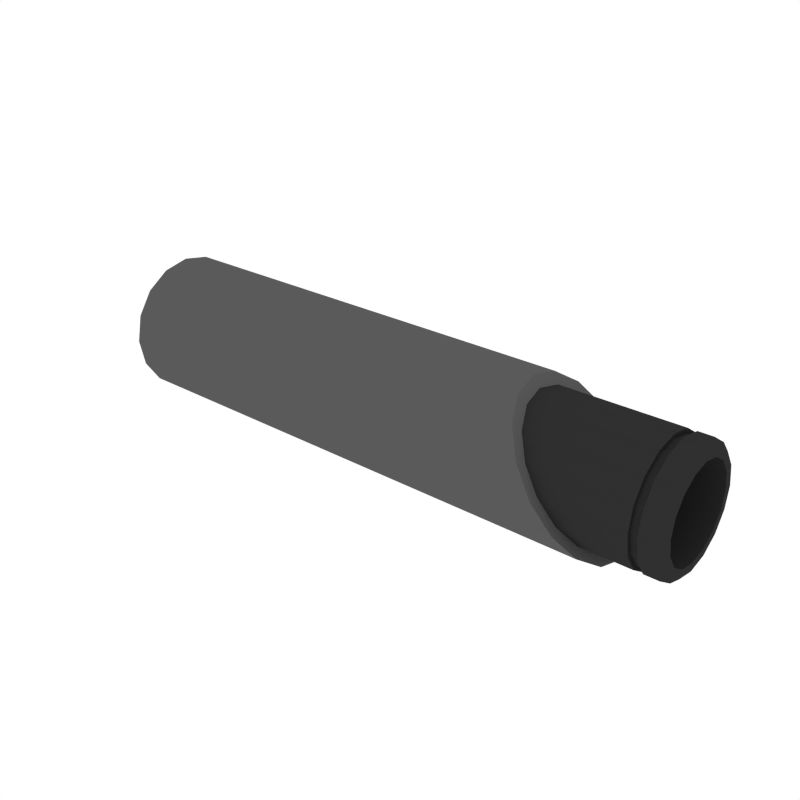 # Source: Barrel_Pistol_1.blend  (saved by Blender 2.79.0; exported with 4.5.12 LTS)
import bpy
from mathutils import Matrix  # noqa: F401  (used for matrix-valued properties, if any)

bpy.ops.wm.read_factory_settings(use_empty=True)
scene = bpy.context.scene
scene.name = 'Scene'

# ---- collections
col_collection_1 = bpy.data.collections.new('Collection 1'); scene.collection.children.link(col_collection_1)

# ---- materials (node trees are filled in below, after node groups)
mat_grey = bpy.data.materials.new('Grey')
mat_grey.alpha_threshold = 0.0
mat_grey.diffuse_color = (0.1025, 0.1025, 0.1025, 1.0)
mat_grey.roughness = 0.5
mat_black = bpy.data.materials.new('Black')
mat_black.alpha_threshold = 0.0
mat_black.diffuse_color = (0.0291, 0.0291, 0.0291, 1.0)
mat_black.roughness = 0.5

# ---- node groups
ng_auto_smooth = bpy.data.node_groups.new('Auto Smooth', 'GeometryNodeTree')
_s = ng_auto_smooth.interface.new_socket(name='Geometry', in_out='OUTPUT', socket_type='NodeSocketGeometry')
_s = ng_auto_smooth.interface.new_socket(name='Geometry', in_out='INPUT', socket_type='NodeSocketGeometry')
_s = ng_auto_smooth.interface.new_socket(name='Angle', in_out='INPUT', socket_type='NodeSocketFloat')
_s.subtype = 'ANGLE'
_s.min_value = 0.0
_s.max_value = 3.142
ng_auto_smooth.is_modifier = True
_N = ng_auto_smooth.nodes; _L = ng_auto_smooth.links
n0 = _N.new('NodeGroupOutput'); n0.name = 'Group Output'; n0.location = (480, -100)
n1 = _N.new('NodeGroupInput'); n1.name = 'Group Input'; n1.location = (-420, -300)
n2 = _N.new('NodeGroupInput'); n2.name = 'Group Input.001'; n2.location = (-60, -100)
n3 = _N.new('GeometryNodeSetShadeSmooth'); n3.name = 'Set Shade Smooth'; n3.location = (120, -100)
n3.domain = 'EDGE'
n4 = _N.new('GeometryNodeSetShadeSmooth'); n4.name = 'Set Shade Smooth.001'; n4.location = (300, -100)
n5 = _N.new('GeometryNodeInputMeshEdgeAngle'); n5.name = 'Edge Angle'; n5.location = (-420, -220)
n6 = _N.new('GeometryNodeInputEdgeSmooth'); n6.name = 'Is Edge Smooth'; n6.location = (-60, -160)
n7 = _N.new('GeometryNodeInputShadeSmooth'); n7.name = 'Is Face Smooth'; n7.location = (-240, -340)
n8 = _N.new('FunctionNodeBooleanMath'); n8.name = 'Boolean Math'; n8.location = (-60, -220)
n9 = _N.new('FunctionNodeCompare'); n9.name = 'Compare'; n9.location = (-240, -180)
n9.operation = 'LESS_EQUAL'
_L.new(n5.outputs[0], n9.inputs[0])
_L.new(n4.outputs[0], n0.inputs[0])
_L.new(n1.outputs[1], n9.inputs[1])
_L.new(n9.outputs[0], n8.inputs[0])
_L.new(n7.outputs[0], n8.inputs[1])
_L.new(n2.outputs[0], n3.inputs[0])
_L.new(n6.outputs[0], n3.inputs[1])
_L.new(n3.outputs[0], n4.inputs[0])
_L.new(n8.outputs[0], n3.inputs[2])
n0.is_active_output = True

# ---- material node trees

# ---- world
world_world = bpy.data.worlds.new('World'); scene.world = world_world
world_world.color = (1.0, 1.0, 1.0)
world_world.use_sun_shadow = False
world_world.sun_shadow_jitter_overblur = 0.0
world_world.cycles.sampling_method = 'NONE'
world_world.cycles.sample_map_resolution = 256

# ---- meshes
me_cylinder_021 = bpy.data.meshes.new('Cylinder.021')
me_cylinder_021.from_pydata([(0.4657, 0.07059, 4.974e-05), (0.4473, 0.06522, 0.02705), (0.4316, 0.04992, 0.04994), (0.4212, 0.02703, 0.06524), (0.4175, 2.801e-05, 0.07061), (0.4212, -0.02697, 0.06524), (0.4316, -0.04986, 0.04994), (0.4473, -0.06516, 0.02705), (0.4657, -0.07053, 4.974e-05), (0.4842, -0.06516, -0.02695), (0.4998, -0.04986, -0.04984), (0.5102, -0.02697, -0.06514), (0.5139, 2.801e-05, -0.07051), (0.5102, 0.02703, -0.06514), (0.4998, 0.04992, -0.04984), (0.4842, 0.06522, -0.02695), (0.4815, 0.05589, -0.02309), (0.4949, 0.04279, -0.04271), (0.5039, 0.02317, -0.05582), (0.507, 2.801e-05, -0.06042), (0.5039, -0.02311, -0.05582), (0.4949, -0.04273, -0.04271), (0.4815, -0.05584, -0.02309), (0.4657, -0.06044, 4.974e-05), (0.4499, -0.05584, 0.02319), (0.4365, -0.04273, 0.04281), (0.4276, -0.02311, 0.05592), (0.4244, 2.801e-05, 0.06052), (0.4276, 0.02317, 0.05592), (0.4365, 0.04279, 0.04281), (0.4657, 0.0605, 4.974e-05), (0.4499, 0.05589, 0.02319), (0.575, 0.04644, 4.974e-05), (0.575, 0.0429, -0.01771), (0.575, 0.03284, -0.03277), (0.575, 0.01779, -0.04283), (0.575, 2.801e-05, -0.04636), (0.575, -0.01773, -0.04283), (0.575, -0.03279, -0.03277), (0.575, -0.04285, -0.01771), (0.575, -0.04638, 4.974e-05), (0.575, -0.04285, 0.01781), (0.575, -0.03279, 0.03287), (0.575, -0.01773, 0.04293), (0.575, 2.801e-05, 0.04646), (0.575, 0.01779, 0.04293), (0.575, 0.03284, 0.03287), (0.575, 0.0429, 0.01781), (0.3498, 0.04644, 4.974e-05), (0.3498, 0.0429, -0.01771), (0.3498, 0.03284, -0.03277), (0.3498, 0.01779, -0.04283), (0.3498, 2.812e-05, -0.04636), (0.3498, -0.01773, -0.04283), (0.3498, -0.03279, -0.03277), (0.3498, -0.04285, -0.01771), (0.3498, -0.04638, 4.974e-05), (0.3498, -0.04285, 0.01781), (0.3498, -0.03279, 0.03287), (0.3498, -0.01773, 0.04293), (0.3498, 2.812e-05, 0.04646), (0.3498, 0.01779, 0.04293), (0.3498, 0.03284, 0.03287), (0.3498, 0.0429, 0.01781), (-0.02625, 0.06152, 4.974e-05), (-0.01736, 0.07059, 4.974e-05), (-0.02625, 0.05684, 0.02358), (-0.01736, 0.06522, 0.02705), (-0.02625, 0.04351, 0.04353), (-0.01736, 0.04992, 0.04994), (-0.02625, 0.02356, 0.05686), (-0.01736, 0.02703, 0.06524), (-0.02625, 2.799e-05, 0.06154), (-0.01736, 2.799e-05, 0.07061), (-0.02625, -0.0235, 0.05686), (-0.01736, -0.02697, 0.06524), (-0.02625, -0.04345, 0.04353), (-0.01736, -0.04986, 0.04994), (-0.02625, -0.05678, 0.02358), (-0.01736, -0.06516, 0.02705), (-0.02625, -0.06146, 4.987e-05), (-0.01736, -0.07053, 4.987e-05), (-0.02625, -0.05678, -0.02348), (-0.01736, -0.06516, -0.02695), (-0.02625, -0.04345, -0.04343), (-0.01736, -0.04986, -0.04984), (-0.02625, -0.0235, -0.05676), (-0.01736, -0.02697, -0.06514), (-0.02625, 2.799e-05, -0.06144), (-0.01736, 2.799e-05, -0.07051), (-0.02625, 0.02356, -0.05676), (-0.01736, 0.02703, -0.06514), (-0.02625, 0.04351, -0.04343), (-0.01736, 0.04992, -0.04984), (-0.02625, 0.05684, -0.02348), (-0.01736, 0.06522, -0.02695), (0.5691, 0.0605, 4.974e-05), (0.575, 0.0545, 4.974e-05), (0.575, 0.05036, -0.0208), (0.5691, 0.05589, -0.02309), (0.575, 0.03855, -0.03847), (0.5691, 0.04279, -0.04271), (0.575, 0.02087, -0.05028), (0.5691, 0.02317, -0.05582), (0.575, 2.801e-05, -0.05443), (0.5691, 2.801e-05, -0.06042), (0.575, -0.02082, -0.05028), (0.5691, -0.02311, -0.05582), (0.575, -0.03849, -0.03847), (0.5691, -0.04273, -0.04271), (0.575, -0.0503, -0.0208), (0.5691, -0.05584, -0.02309), (0.575, -0.05445, 4.974e-05), (0.5691, -0.06044, 4.974e-05), (0.575, -0.0503, 0.0209), (0.5691, -0.05584, 0.02319), (0.575, -0.03849, 0.03857), (0.5691, -0.04273, 0.04281), (0.575, -0.02082, 0.05038), (0.5691, -0.02311, 0.05592), (0.575, 2.801e-05, 0.05453), (0.5691, 2.801e-05, 0.06052), (0.575, 0.02087, 0.05038), (0.5691, 0.02317, 0.05592), (0.575, 0.03855, 0.03857), (0.5691, 0.04279, 0.04281), (0.575, 0.05036, 0.0209), (0.5691, 0.05589, 0.02319), (0.5465, 0.0605, 4.974e-05), (0.5465, 0.05589, -0.02309), (0.5465, 0.05589, 0.02319), (0.5465, 0.04279, -0.04271), (0.5465, 0.02317, -0.05582), (0.5465, 2.801e-05, -0.06042), (0.5465, -0.02311, -0.05582), (0.5465, -0.04273, -0.04271), (0.5465, -0.05584, -0.02309), (0.5465, -0.06044, 4.974e-05), (0.5465, -0.05584, 0.02319), (0.5465, -0.04273, 0.04281), (0.5465, -0.02311, 0.05592), (0.5465, 2.801e-05, 0.06052), (0.5465, 0.02317, 0.05592), (0.5465, 0.04279, 0.04281), (0.5545, 0.0605, 4.974e-05), (0.5545, 0.05589, 0.02319), (0.5545, 0.05589, -0.02309), (0.5545, 0.04279, -0.04271), (0.5545, 0.02317, -0.05582), (0.5545, 2.801e-05, -0.06042), (0.5545, -0.02311, -0.05582), (0.5545, -0.04273, -0.04271), (0.5545, -0.05584, -0.02309), (0.5545, -0.06044, 4.974e-05), (0.5545, -0.05584, 0.02319), (0.5545, -0.04273, 0.04281), (0.5545, -0.02311, 0.05592), (0.5545, 2.801e-05, 0.06052), (0.5545, 0.02317, 0.05592), (0.5545, 0.04279, 0.04281), (0.5541, 0.05186, -0.02179), (0.5465, 0.05186, -0.02179), (0.5541, 0.03966, -0.04005), (0.5465, 0.03966, -0.04005), (0.5541, 0.0214, -0.05225), (0.5465, 0.0214, -0.05225), (0.5541, -0.0001401, -0.05654), (0.5465, -0.0001401, -0.05654), (0.5541, -0.02168, -0.05225), (0.5465, -0.02168, -0.05225), (0.5541, -0.03994, -0.04005), (0.5465, -0.03994, -0.04005), (0.5541, -0.05214, -0.02179), (0.5465, -0.05214, -0.02179), (0.5541, -0.05643, -0.000249), (0.5465, -0.05643, -0.000249), (0.5541, -0.05214, 0.02129), (0.5465, -0.05214, 0.02129), (0.5541, -0.03994, 0.03955), (0.5465, -0.03994, 0.03955), (0.5541, -0.02168, 0.05175), (0.5465, -0.02168, 0.05175), (0.5541, -0.0001401, 0.05604), (0.5465, -0.0001401, 0.05604), (0.5541, 0.0214, 0.05175), (0.5465, 0.0214, 0.05175), (0.5541, 0.03966, 0.03955), (0.5465, 0.03966, 0.03955), (0.5465, 0.05186, 0.02129), (0.5465, 0.05615, -0.000249), (0.5541, 0.05615, -0.000249), (0.5541, 0.05186, 0.02129)], [], [(95, 65, 0, 15), (69, 71, 3, 2), (71, 73, 4, 3), (73, 75, 5, 4), (75, 77, 6, 5), (77, 79, 7, 6), (79, 81, 8, 7), (81, 83, 9, 8), (83, 85, 10, 9), (85, 87, 11, 10), (87, 89, 12, 11), (89, 91, 13, 12), (91, 93, 14, 13), (93, 95, 15, 14), (13, 18, 19, 12), (67, 69, 2, 1), (65, 67, 1, 0), (11, 20, 21, 10), (5, 26, 27, 4), (9, 22, 23, 8), (6, 25, 26, 5), (15, 16, 17, 14), (2, 29, 31, 1), (8, 23, 24, 7), (12, 19, 20, 11), (4, 27, 28, 3), (1, 31, 30, 0), (10, 21, 22, 9), (14, 17, 18, 13), (108, 38, 39, 110), (3, 28, 29, 2), (7, 24, 25, 6), (110, 39, 40, 112), (0, 30, 16, 15), (112, 40, 41, 114), (126, 47, 32, 97), (98, 33, 34, 100), (114, 41, 42, 116), (100, 34, 35, 102), (116, 42, 43, 118), (102, 35, 36, 104), (118, 43, 44, 120), (104, 36, 37, 106), (120, 44, 45, 122), (150, 107, 109, 151), (122, 45, 46, 124), (106, 37, 38, 108), (124, 46, 47, 126), (42, 58, 59, 43), (158, 123, 125, 159), (151, 109, 111, 152), (159, 125, 127, 145), (152, 111, 113, 153), (144, 96, 99, 146), (145, 127, 96, 144), (153, 113, 115, 154), (146, 99, 101, 147), (154, 115, 117, 155), (147, 101, 103, 148), (155, 117, 119, 156), (148, 103, 105, 149), (156, 119, 121, 157), (149, 105, 107, 150), (157, 121, 123, 158), (63, 62, 61, 60, 59, 58, 57, 56, 55, 54, 53, 52, 51, 50, 49, 48), (35, 51, 52, 36), (43, 59, 60, 44), (36, 52, 53, 37), (44, 60, 61, 45), (37, 53, 54, 38), (45, 61, 62, 46), (38, 54, 55, 39), (46, 62, 63, 47), (39, 55, 56, 40), (32, 48, 49, 33), (47, 63, 48, 32), (40, 56, 57, 41), (33, 49, 50, 34), (41, 57, 58, 42), (34, 50, 51, 35), (64, 66, 67, 65), (66, 68, 69, 67), (68, 70, 71, 69), (70, 72, 73, 71), (72, 74, 75, 73), (74, 76, 77, 75), (76, 78, 79, 77), (78, 80, 81, 79), (80, 82, 83, 81), (82, 84, 85, 83), (84, 86, 87, 85), (86, 88, 89, 87), (88, 90, 91, 89), (90, 92, 93, 91), (92, 94, 95, 93), (94, 64, 65, 95), (97, 98, 99, 96), (98, 100, 101, 99), (100, 102, 103, 101), (102, 104, 105, 103), (104, 106, 107, 105), (106, 108, 109, 107), (108, 110, 111, 109), (110, 112, 113, 111), (112, 114, 115, 113), (114, 116, 117, 115), (116, 118, 119, 117), (118, 120, 121, 119), (120, 122, 123, 121), (122, 124, 125, 123), (124, 126, 127, 125), (126, 97, 96, 127), (97, 32, 33, 98), (27, 141, 142, 28), (19, 133, 134, 20), (26, 140, 141, 27), (18, 132, 133, 19), (25, 139, 140, 26), (17, 131, 132, 18), (24, 138, 139, 25), (16, 129, 131, 17), (23, 137, 138, 24), (31, 130, 128, 30), (30, 128, 129, 16), (22, 136, 137, 23), (29, 143, 130, 31), (21, 135, 136, 22), (28, 142, 143, 29), (20, 134, 135, 21), (144, 146, 160, 190), (135, 134, 169, 171), (134, 133, 167, 169), (145, 144, 190, 191), (143, 142, 185, 187), (142, 141, 183, 185), (153, 154, 176, 174), (136, 135, 171, 173), (146, 147, 162, 160), (130, 143, 187, 188), (154, 155, 178, 176), (137, 136, 173, 175), (147, 148, 164, 162), (129, 128, 189, 161), (155, 156, 180, 178), (128, 130, 188, 189), (183, 182, 184, 185), (167, 166, 168, 169), (181, 180, 182, 183), (165, 164, 166, 167), (179, 178, 180, 181), (163, 162, 164, 165), (177, 176, 178, 179), (161, 160, 162, 163), (175, 174, 176, 177), (188, 191, 190, 189), (189, 190, 160, 161), (173, 172, 174, 175), (187, 186, 191, 188), (171, 170, 172, 173), (185, 184, 186, 187), (169, 168, 170, 171), (141, 140, 181, 183), (152, 153, 174, 172), (133, 132, 165, 167), (159, 145, 191, 186), (140, 139, 179, 181), (151, 152, 172, 170), (132, 131, 163, 165), (157, 158, 184, 182), (158, 159, 186, 184), (139, 138, 177, 179), (149, 150, 168, 166), (150, 151, 170, 168), (131, 129, 161, 163), (156, 157, 182, 180), (138, 137, 175, 177), (148, 149, 166, 164), (64, 94, 92, 90, 88, 86, 84, 82, 80, 78, 76, 74, 72, 70, 68, 66)])
me_cylinder_021.polygons.foreach_set('use_smooth', [True] * 178)
me_cylinder_021.polygons.foreach_set('material_index', [0, 0, 0, 0, 0, 0, 0, 0, 0, 0, 0, 0, 0, 0, 0, 0, 0, 0, 0, 0, 0, 0, 0, 0, 0, 0, 0, 0, 0, 1, 0, 0, 1, 0, 1, 1, 1, 1, 1, 1, 1, 1, 1, 1, 1, 1, 1, 1, 1, 1, 1, 1, 1, 1, 1, 1, 1, 1, 1, 1, 1, 1, 1, 1, 0, 1, 1, 1, 1, 1, 1, 1, 1, 1, 1, 1, 1, 1, 1, 1, 0, 0, 0, 0, 0, 0, 0, 0, 0, 0, 0, 0, 0, 0, 0, 0, 1, 1, 1, 1, 1, 1, 1, 1, 1, 1, 1, 1, 1, 1, 1, 1, 1, 1, 1, 1, 1, 1, 1, 1, 1, 1, 1, 1, 1, 1, 1, 1, 1, 1, 1, 1, 1, 1, 1, 1, 1, 1, 1, 1, 1, 1, 1, 1, 1, 1, 1, 1, 1, 1, 1, 1, 1, 1, 1, 1, 1, 1, 1, 1, 1, 1, 1, 1, 1, 1, 1, 1, 1, 1, 1, 1, 1, 1, 1, 1, 1, 0])
me_cylinder_021.materials.append(mat_grey)
me_cylinder_021.materials.append(mat_black)
me_cylinder_021.use_remesh_preserve_volume = False
me_cylinder_021.use_remesh_preserve_attributes = False
me_cylinder_021.use_mirror_vertex_groups = False
me_cylinder_021.update()

# ---- objects
ob_barrel_pistol_1 = bpy.data.objects.new('Barrel_Pistol_1', me_cylinder_021)

# ---- transforms, parenting, visibility, modifiers, constraints
ob_barrel_pistol_1.location = (0.0, 0.0, 0.0)
ob_barrel_pistol_1.lineart.crease_threshold = 0.0
_m = ob_barrel_pistol_1.modifiers.new('Auto Smooth', 'NODES')
_m.node_group = ng_auto_smooth
_gi = [s.identifier for s in ng_auto_smooth.interface.items_tree if s.item_type == 'SOCKET' and s.in_out == 'INPUT']
_m[_gi[1]] = 0.5236  # Angle

# ---- collection membership
col_collection_1.objects.link(ob_barrel_pistol_1)

# ---- scene / render settings (as saved in the file)
scene.frame_start = 1; scene.frame_end = 250; scene.frame_set(0)
scene.render.engine = 'CYCLES'
scene.render.resolution_x = 1000
scene.render.resolution_y = 1000
scene.render.dither_intensity = 0.0
scene.cycles.samples = 200
scene.cycles.sampling_pattern = 'TABULATED_SOBOL'
scene.cycles.light_sampling_threshold = 0.0
scene.cycles.use_adaptive_sampling = False
scene.cycles.use_light_tree = False
scene.cycles.caustics_reflective = False
scene.cycles.caustics_refractive = False
scene.cycles.blur_glossy = 0.0
scene.cycles.max_bounces = 2
scene.cycles.pixel_filter_type = 'GAUSSIAN'
scene.cycles.sample_clamp_indirect = 0.0
scene.view_settings.view_transform = 'Standard'
bpy.context.view_layer.update()

# ---- added for rendering (the .blend has no active camera): camera
cam_auto = bpy.data.cameras.new('AutoCamera')
cam_auto.lens = 50.0
cam_auto.sensor_width = 36.0
cam_auto.clip_end = 1000.0
ob_auto_camera = bpy.data.objects.new('AutoCamera', cam_auto)
scene.collection.objects.link(ob_auto_camera)
ob_auto_camera.location = (0.860501, -0.703328, 0.468954)
ob_auto_camera.rotation_euler = (1.09748, -7.21219e-08, 0.694738)
scene.camera = ob_auto_camera
bpy.context.view_layer.update()
